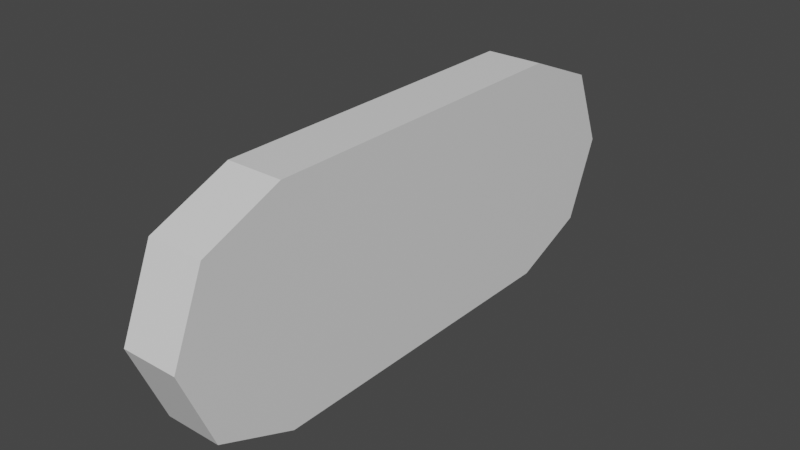 # Source: Holder.blend  (saved by Blender 3.3.6; exported with 4.5.12 LTS)
import bpy
from mathutils import Matrix  # noqa: F401  (used for matrix-valued properties, if any)

bpy.ops.wm.read_factory_settings(use_empty=True)
scene = bpy.context.scene
scene.name = 'Scene'

# ---- collections
col_collection = bpy.data.collections.new('Collection'); scene.collection.children.link(col_collection)
col_holder = bpy.data.collections.new('Holder'); col_collection.children.link(col_holder)

# ---- materials (node trees are filled in below, after node groups)
mat_material = bpy.data.materials.new('Material')
mat_material.alpha_threshold = 0.0
mat_material.use_transparent_shadow = False
mat_material.roughness = 0.5
mat_material.line_color = (0.0, 0.0, 0.0, 1.0)

# ---- material node trees
mat_material.use_nodes = True; mat_material.node_tree.nodes.clear()
_N = mat_material.node_tree.nodes; _L = mat_material.node_tree.links
n0 = _N.new('ShaderNodeOutputMaterial'); n0.name = 'Material Output'; n0.location = (300, 300)
n1 = _N.new('ShaderNodeBsdfPrincipled'); n1.name = 'Principled BSDF'; n1.location = (10, 300)
n1.distribution = 'GGX'
n1.subsurface_method = 'RANDOM_WALK_SKIN'
n1.inputs[3].default_value = 1.45
n1.inputs[27].default_value = (0.0, 0.0, 0.0, 1.0)
n1.inputs[28].default_value = 1.0
_L.new(n1.outputs[0], n0.inputs[0])
n0.is_active_output = True

# ---- world
world_world = bpy.data.worlds.new('World'); scene.world = world_world
world_world.use_nodes = True; world_world.node_tree.nodes.clear()
_N = world_world.node_tree.nodes; _L = world_world.node_tree.links
n0 = _N.new('ShaderNodeOutputWorld'); n0.name = 'World Output'; n0.location = (300, 300)
n1 = _N.new('ShaderNodeBackground'); n1.name = 'Background'; n1.location = (10, 300)
n1.inputs[0].default_value = (0.05088, 0.05088, 0.05088, 1.0)
_L.new(n1.outputs[0], n0.inputs[0])
n0.is_active_output = True
world_world.color = (0.05088, 0.05088, 0.05088)
world_world.use_sun_shadow = False
world_world.sun_shadow_jitter_overblur = 0.0

# ---- meshes
me_circle = bpy.data.meshes.new('Circle')
me_circle.from_pydata([(-0.15, -0.3, 0.5), (-0.2207, -0.3293, 0.5), (-0.25, -0.4, 0.5), (-0.2207, -0.7707, 0.5), (-0.15, -0.8, 0.5), (-0.07929, -0.7707, 0.5), (-0.05, -0.4, 0.5), (-0.07929, -0.3293, 0.5), (-0.25, -0.7, 0.5), (-0.05, -0.7, 0.5), (-0.15, -0.3, 0.55), (-0.2207, -0.3293, 0.55), (-0.25, -0.4, 0.55), (-0.2207, -0.7707, 0.55), (-0.15, -0.8, 0.55), (-0.07929, -0.7707, 0.55), (-0.05, -0.4, 0.55), (-0.07929, -0.3293, 0.55), (-0.25, -0.7, 0.55), (-0.05, -0.7, 0.55)], [], [(1, 11, 10, 0), (0, 10, 17, 7), (5, 15, 14, 4), (2, 12, 11, 1), (3, 13, 18, 8), (9, 19, 15, 5), (8, 18, 12, 2), (6, 16, 19, 9), (7, 17, 16, 6), (4, 14, 13, 3), (16, 17, 15, 19), (17, 10, 14, 15), (10, 11, 13, 14), (11, 12, 18, 13), (7, 6, 9, 5), (0, 7, 5, 4), (1, 0, 4, 3), (2, 1, 3, 8)])
_uv = me_circle.uv_layers.new(name='UVMap')
_uv.uv.foreach_set('vector', [0.0, 0.0, 0.0, 0.0, 0.0, 0.0, 0.0, 0.0, 0.0, 0.0, 0.0, 0.0, 0.0, 0.0, 0.0, 0.0, 0.0, 0.0, 0.0, 0.0, 0.0, 0.0, 0.0, 0.0, 0.0, 0.0, 0.0, 0.0, 0.0, 0.0, 0.0, 0.0, 0.0, 0.0, 0.0, 0.0, 0.0, 0.0, 0.0, 0.0, 0.0, 0.0, 0.0, 0.0, 0.0, 0.0, 0.0, 0.0, 0.0, 0.0, 0.0, 0.0, 0.0, 0.0, 0.0, 0.0, 0.0, 0.0, 0.0, 0.0, 0.0, 0.0, 0.0, 0.0, 0.0, 0.0, 0.0, 0.0, 0.0, 0.0, 0.0, 0.0, 0.0, 0.0, 0.0, 0.0, 0.0, 0.0, 0.0, 0.0, 0.0, 0.0, 0.0, 0.0, 0.0, 0.0, 0.0, 0.0, 0.0, 0.0, 0.0, 0.0, 0.0, 0.0, 0.0, 0.0, 0.0, 0.0, 0.0, 0.0, 0.0, 0.0, 0.0, 0.0, 0.0, 0.0, 0.0, 0.0, 0.0, 0.0, 0.0, 0.0, 0.0, 0.0, 0.0, 0.0, 0.0, 0.0, 0.0, 0.0, 0.0, 0.0, 0.0, 0.0, 0.0, 0.0, 0.0, 0.0, 0.0, 0.0, 0.0, 0.0, 0.0, 0.0, 0.0, 0.0, 0.0, 0.0, 0.0, 0.0, 0.0, 0.0, 0.0, 0.0])
me_circle.materials.append(mat_material)
me_circle.update()

# ---- objects
ob_holder = bpy.data.objects.new('Holder', me_circle)

# ---- transforms, parenting, visibility, modifiers, constraints
ob_holder.location = (0.0, 0.0, 0.0)
ob_holder.rotation_euler = (0.0, 1.571, 0.0)

# ---- collection membership
col_holder.objects.link(ob_holder)

# ---- scene / render settings (as saved in the file)
scene.frame_start = 1; scene.frame_end = 250; scene.frame_set(1)
scene.render.engine = 'BLENDER_EEVEE_NEXT'
scene.cycles.sampling_pattern = 'TABULATED_SOBOL'
scene.cycles.use_light_tree = False
scene.view_settings.view_transform = 'Filmic'
bpy.context.view_layer.update()

# ---- added for rendering (the .blend has no active camera and no usable light): camera, sun
cam_auto = bpy.data.cameras.new('AutoCamera')
cam_auto.lens = 50.0
cam_auto.sensor_width = 36.0
cam_auto.clip_end = 1000.0
ob_auto_camera = bpy.data.objects.new('AutoCamera', cam_auto)
scene.collection.objects.link(ob_auto_camera)
ob_auto_camera.location = (1.02539, -1.15047, 0.550313)
ob_auto_camera.rotation_euler = (1.09748, -7.21219e-08, 0.694738)
scene.camera = ob_auto_camera
light_auto_sun = bpy.data.lights.new('AutoSun', 'SUN')
light_auto_sun.energy = 3.0
light_auto_sun.angle = 0.0523599
ob_auto_sun = bpy.data.objects.new('AutoSun', light_auto_sun)
scene.collection.objects.link(ob_auto_sun)
ob_auto_sun.rotation_euler = (0.872665, 0.174533, 0.523599)
bpy.context.view_layer.update()
